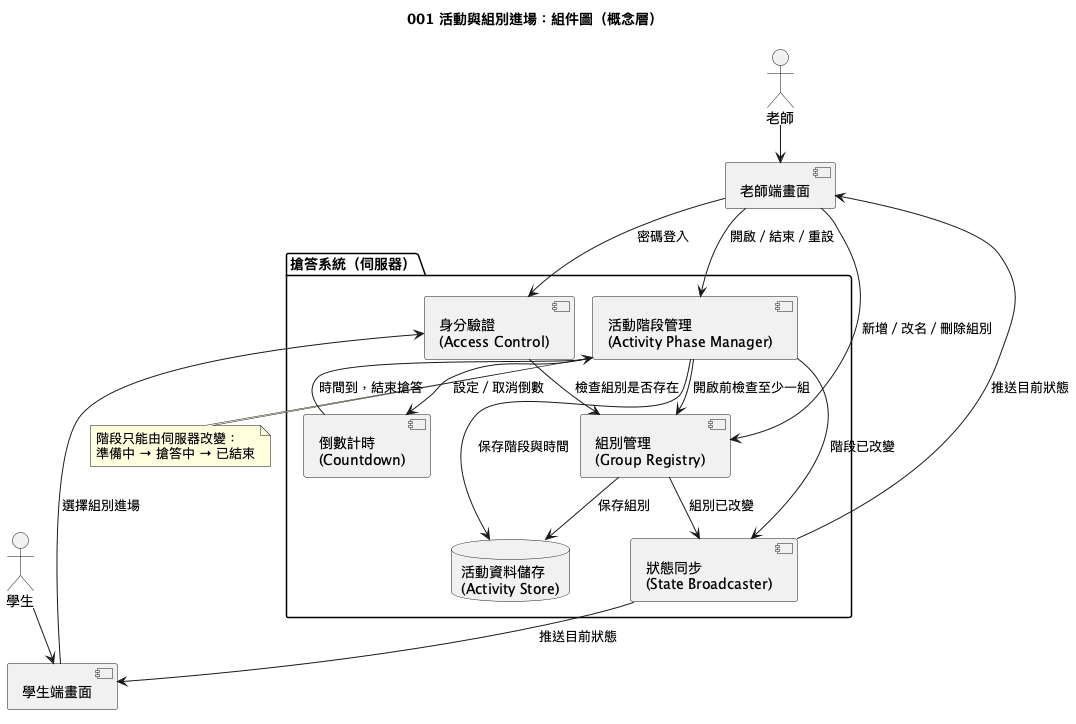

The diagram above was rendered by PlantUML. Its source (embedded in the PNG):
@startuml
!pragma layout smetana
!pragma layout smetana
title 001 活動與組別進場：組件圖（概念層）

actor 老師
actor 學生

component "老師端畫面" as TeacherUI
component "學生端畫面" as StudentUI

package "搶答系統（伺服器）" {
  component "身分驗證\n(Access Control)" as Auth
  component "組別管理\n(Group Registry)" as Groups
  component "活動階段管理\n(Activity Phase Manager)" as Phase
  component "倒數計時\n(Countdown)" as Timer
  component "狀態同步\n(State Broadcaster)" as Sync
  database "活動資料儲存\n(Activity Store)" as Store
}

老師 --> TeacherUI
學生 --> StudentUI

TeacherUI --> Auth : 密碼登入
StudentUI --> Auth : 選擇組別進場
TeacherUI --> Groups : 新增／改名／刪除組別
TeacherUI --> Phase : 開啟／結束／重設
Auth --> Groups : 檢查組別是否存在
Phase --> Groups : 開啟前檢查至少一組
Phase --> Timer : 設定／取消倒數
Timer --> Phase : 時間到，結束搶答
Phase --> Store : 保存階段與時間
Groups --> Store : 保存組別
Phase --> Sync : 階段已改變
Groups --> Sync : 組別已改變
Sync --> TeacherUI : 推送目前狀態
Sync --> StudentUI : 推送目前狀態

note bottom of Phase
  階段只能由伺服器改變：
  準備中 → 搶答中 → 已結束
end note
@enduml